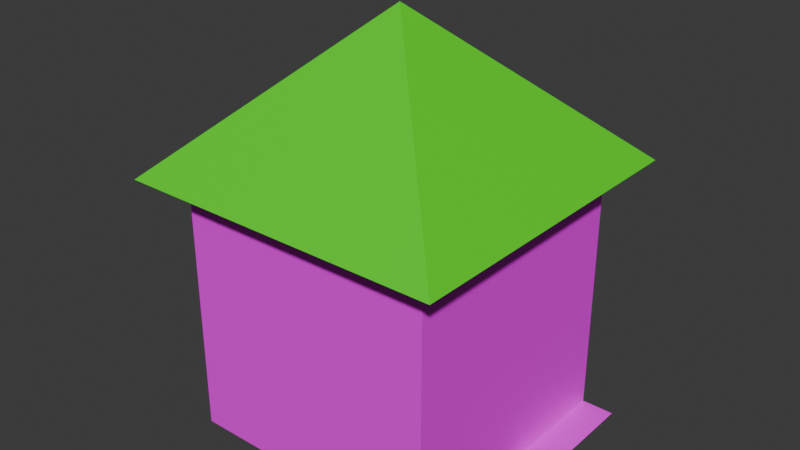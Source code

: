 # Source: house.blend  (saved by Blender 4.0.36; exported with 4.5.12 LTS)
import bpy
from mathutils import Matrix  # noqa: F401  (used for matrix-valued properties, if any)

bpy.ops.wm.read_factory_settings(use_empty=True)
scene = bpy.context.scene
scene.name = 'Scene'

# ---- collections
col_building = bpy.data.collections.new('Building'); scene.collection.children.link(col_building)

# ---- images (referenced by path relative to the original .blend; pixels are not part of the script)
import os
ASSET_DIR = os.environ.get("B2B_ASSET_DIR", "")  # directory of the original .blend (textures are referenced by path, not embedded)
HERE = os.path.dirname(os.path.abspath(__file__))  # packed textures are extracted next to this script under _unpacked/

def load_image(name, relpath, width, height, colorspace="sRGB"):
    """Load a texture the original file referenced (path relative to the .blend, or extracted next to this script)."""
    p = next((c for c in (os.path.join(HERE, relpath), os.path.join(ASSET_DIR, relpath)) if relpath and os.path.exists(c)), "")
    if p:
        img = bpy.data.images.load(p, check_existing=True)
        img.name = name
    else:  # same state as the original file: an image datablock whose file is absent (Cycles renders it pink)
        img = bpy.data.images.new(name, width, height)
        img.source = "FILE"
        img.filepath = "//" + (relpath or name)
    img.colorspace_settings.name = colorspace
    return img
img_brickwall_rough_png = load_image('brickwall_rough.png', 'textures/brickwall_rough.png', 1024, 1024, 'sRGB')
img_cobbleroad_png = load_image('cobbleroad.png', 'cobbleroad.png', 1024, 1024, 'sRGB')

# ---- materials (node trees are filled in below, after node groups)
mat_brick = bpy.data.materials.new('brick')
mat_brick.use_transparent_shadow = False
mat_roof = bpy.data.materials.new('Roof')
mat_roof.use_transparent_shadow = False
mat_material_001 = bpy.data.materials.new('Material.001')
mat_material_001.use_transparent_shadow = False

# ---- material node trees
mat_brick.use_nodes = True; mat_brick.node_tree.nodes.clear()
_N = mat_brick.node_tree.nodes; _L = mat_brick.node_tree.links
n0 = _N.new('ShaderNodeBsdfPrincipled'); n0.name = 'Principled BSDF'; n0.location = (10, 300)
n0.inputs[3].default_value = 1.45
n1 = _N.new('ShaderNodeOutputMaterial'); n1.name = 'Material Output'; n1.location = (300, 300)
n2 = _N.new('ShaderNodeMapping'); n2.name = 'Mapping'; n2.location = (1486, 151)
n3 = _N.new('ShaderNodeMapping'); n3.name = 'Mapping.001'; n3.location = (-513, 294)
n4 = _N.new('ShaderNodeTexImage'); n4.name = 'Image Texture'; n4.location = (-280, 275)
n4.image = img_brickwall_rough_png
n5 = _N.new('ShaderNodeTexCoord'); n5.name = 'Texture Coordinate'; n5.location = (-725, 257)
_L.new(n0.outputs[0], n1.inputs[0])
_L.new(n4.outputs[0], n0.inputs[0])
_L.new(n5.outputs[2], n3.inputs[0])
_L.new(n3.outputs[0], n4.inputs[0])
n1.is_active_output = True
mat_roof.use_nodes = True; mat_roof.node_tree.nodes.clear()
_N = mat_roof.node_tree.nodes; _L = mat_roof.node_tree.links
n0 = _N.new('ShaderNodeBsdfPrincipled'); n0.name = 'Principled BSDF'; n0.location = (10, 300)
n0.inputs[3].default_value = 1.45
n1 = _N.new('ShaderNodeOutputMaterial'); n1.name = 'Material Output'; n1.location = (300, 300)
n2 = _N.new('ShaderNodeRGB'); n2.name = 'RGB'; n2.location = (-180, 275)
n2.outputs[0].default_value = (0.06688, 0.7954, 0.0, 1.0)
_L.new(n0.outputs[0], n1.inputs[0])
_L.new(n2.outputs[0], n0.inputs[0])
n1.is_active_output = True
mat_material_001.use_nodes = True; mat_material_001.node_tree.nodes.clear()
_N = mat_material_001.node_tree.nodes; _L = mat_material_001.node_tree.links
n0 = _N.new('ShaderNodeBsdfPrincipled'); n0.name = 'Principled BSDF'; n0.location = (10, 300)
n0.inputs[3].default_value = 1.45
n1 = _N.new('ShaderNodeOutputMaterial'); n1.name = 'Material Output'; n1.location = (300, 300)
n2 = _N.new('ShaderNodeTexImage'); n2.name = 'Image Texture'; n2.location = (-280, 275)
n2.image = img_cobbleroad_png
_L.new(n0.outputs[0], n1.inputs[0])
_L.new(n2.outputs[0], n0.inputs[0])
n1.is_active_output = True

# ---- world
world_world = bpy.data.worlds.new('World'); scene.world = world_world
world_world.use_nodes = True; world_world.node_tree.nodes.clear()
_N = world_world.node_tree.nodes; _L = world_world.node_tree.links
n0 = _N.new('ShaderNodeOutputWorld'); n0.name = 'World Output'; n0.location = (300, 300)
n1 = _N.new('ShaderNodeBackground'); n1.name = 'Background'; n1.location = (10, 300)
n1.inputs[0].default_value = (0.05088, 0.05088, 0.05088, 1.0)
_L.new(n1.outputs[0], n0.inputs[0])
n0.is_active_output = True
world_world.color = (0.05088, 0.05088, 0.05088)
world_world.use_sun_shadow = False
world_world.sun_shadow_jitter_overblur = 0.0

# ---- meshes
me_cube = bpy.data.meshes.new('Cube')
me_cube.from_pydata([(-1.0, -1.0, 0.0), (-1.0, -1.0, 2.0), (-1.0, 1.0, 0.0), (-1.0, 1.0, 2.0), (1.0, -1.0, 0.0), (1.0, -1.0, 2.0), (1.0, 1.0, 0.0), (1.0, 1.0, 2.0), (-1.25, -1.25, 2.0), (0.0, 0.0, 3.16), (-1.25, 1.25, 2.0), (1.25, -1.25, 2.0), (1.25, 1.25, 2.0)], [], [(0, 1, 3, 2), (2, 3, 7, 6), (6, 7, 5, 4), (4, 5, 1, 0), (2, 6, 4, 0), (7, 3, 1, 5), (8, 9, 10), (10, 9, 12), (12, 9, 11), (11, 9, 8), (10, 12, 11, 8)])
me_cube.polygons.foreach_set('material_index', [0, 0, 0, 0, 0, 0, 1, 1, 1, 1, 1])
_uv = me_cube.uv_layers.new(name='UVMap')
_uv.uv.foreach_set('vector', [0.999, -0.01773, 0.999, 0.9802, 0.999, 0.9802, 0.999, -0.01773, 0.999, -0.01773, 0.999, 0.9802, 0.001032, 0.9802, 0.001032, -0.01773, 0.001032, -0.01773, 0.001032, 0.9802, 0.001032, 0.9802, 0.001032, -0.01773, 0.001032, -0.01773, 0.001032, 0.9802, 0.999, 0.9802, 0.999, -0.01773, 0.999, -0.01773, 0.001032, -0.01773, 0.001032, -0.01773, 0.999, -0.01773, 0.001032, 0.9802, 0.999, 0.9802, 0.999, 0.9802, 0.001032, 0.9802, 1.124, 0.9802, 0.5, 1.559, 1.124, 0.9802, 1.124, 0.9802, 0.5, 1.559, -0.1237, 0.9802, -0.1237, 0.9802, 0.5, 1.559, -0.1237, 0.9802, -0.1237, 0.9802, 0.5, 1.559, 1.124, 0.9802, 1.124, 0.9802, -0.1237, 0.9802, -0.1237, 0.9802, 1.124, 0.9802])
me_cube.materials.append(mat_brick)
me_cube.materials.append(mat_roof)
me_cube.update()
me_plane = bpy.data.meshes.new('Plane')
me_plane.from_pydata([(-1.0, -1.0, 0.0), (1.0, -1.0, 0.0), (-1.0, 1.0, 0.0), (1.0, 1.0, 0.0)], [], [(0, 1, 3, 2)])
_uv = me_plane.uv_layers.new(name='UVMap')
_uv.uv.foreach_set('vector', [0.0, 0.0, 1.0, 0.0, 1.0, 1.0, 0.0, 1.0])
me_plane.materials.append(mat_material_001)
me_plane.update()

# ---- objects
ob_house = bpy.data.objects.new('House', me_cube)
ob_road = bpy.data.objects.new('Road', me_plane)

# ---- transforms, parenting, visibility, modifiers, constraints
ob_house.location = (0.0, 0.0, 0.0)
ob_house.scale = (0.8, 0.8, 0.8)
ob_road.location = (0.5021, 0.398, 0.0)
ob_road.rotation_euler = (0.0, 0.0, 1.571)
ob_road.scale = (0.4, 0.5, 0.5)

# ---- collection membership
col_building.objects.link(ob_house)
col_building.objects.link(ob_road)

# ---- scene / render settings (as saved in the file)
scene.frame_start = 1; scene.frame_end = 250; scene.frame_set(0)
scene.render.engine = 'BLENDER_EEVEE_NEXT'
scene.cycles.sampling_pattern = 'TABULATED_SOBOL'
bpy.context.view_layer.update()

# ---- added for rendering (the .blend has no active camera and no usable light): camera, sun
cam_auto = bpy.data.cameras.new('AutoCamera')
cam_auto.lens = 50.0
cam_auto.sensor_width = 36.0
cam_auto.clip_end = 1000.0
ob_auto_camera = bpy.data.objects.new('AutoCamera', cam_auto)
scene.collection.objects.link(ob_auto_camera)
ob_auto_camera.location = (3.51215, -4.21331, 4.07303)
ob_auto_camera.rotation_euler = (1.09748, -7.21219e-08, 0.694738)
scene.camera = ob_auto_camera
light_auto_sun = bpy.data.lights.new('AutoSun', 'SUN')
light_auto_sun.energy = 3.0
light_auto_sun.angle = 0.0523599
ob_auto_sun = bpy.data.objects.new('AutoSun', light_auto_sun)
scene.collection.objects.link(ob_auto_sun)
ob_auto_sun.rotation_euler = (0.872665, 0.174533, 0.523599)
bpy.context.view_layer.update()
